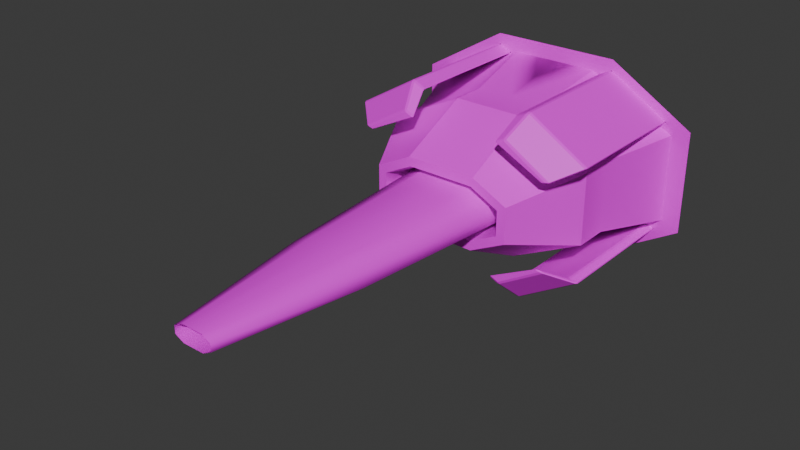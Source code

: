 # Source: BaseEngine.blend  (saved by Blender 4.5.90; exported with 4.5.12 LTS)
import bpy
from mathutils import Matrix  # noqa: F401  (used for matrix-valued properties, if any)

bpy.ops.wm.read_factory_settings(use_empty=True)
scene = bpy.context.scene
scene.name = 'Scene'

# ---- collections
col_collection = bpy.data.collections.new('Collection'); scene.collection.children.link(col_collection)

# ---- images (referenced by path relative to the original .blend; pixels are not part of the script)
import os
ASSET_DIR = os.environ.get("B2B_ASSET_DIR", "")  # directory of the original .blend (textures are referenced by path, not embedded)
HERE = os.path.dirname(os.path.abspath(__file__))  # packed textures are extracted next to this script under _unpacked/

def load_image(name, relpath, width, height, colorspace="sRGB"):
    """Load a texture the original file referenced (path relative to the .blend, or extracted next to this script)."""
    p = next((c for c in (os.path.join(HERE, relpath), os.path.join(ASSET_DIR, relpath)) if relpath and os.path.exists(c)), "")
    if p:
        img = bpy.data.images.load(p, check_existing=True)
        img.name = name
    else:  # same state as the original file: an image datablock whose file is absent (Cycles renders it pink)
        img = bpy.data.images.new(name, width, height)
        img.source = "FILE"
        img.filepath = "//" + (relpath or name)
    img.colorspace_settings.name = colorspace
    return img
img_test = load_image('Test', 'Test.png', 1024, 1024, 'sRGB')

# ---- materials (node trees are filled in below, after node groups)
mat_effect = bpy.data.materials.new('Effect')
mat_effect.alpha_threshold = 0.0
mat_effect.roughness = 0.5
mat_effect.line_color = (0.0, 0.0, 0.0, 1.0)
mat_material_001 = bpy.data.materials.new('Material.001')
mat_material_001.alpha_threshold = 0.0
mat_material_001.roughness = 0.5
mat_material_001.line_color = (0.0, 0.0, 0.0, 1.0)

# ---- material node trees
mat_effect.use_nodes = True; mat_effect.node_tree.nodes.clear()
_N = mat_effect.node_tree.nodes; _L = mat_effect.node_tree.links
n0 = _N.new('ShaderNodeOutputMaterial'); n0.name = 'Material Output'; n0.location = (200, 100)
n1 = _N.new('ShaderNodeBsdfPrincipled'); n1.name = 'Principled BSDF'; n1.location = (-200, 100)
n1.inputs[3].default_value = 1.45
n2 = _N.new('ShaderNodeTexImage'); n2.name = 'Image Texture'; n2.location = (-490, 80)
n2.image = img_test
_L.new(n1.outputs[0], n0.inputs[0])
_L.new(n2.outputs[0], n1.inputs[0])
n0.is_active_output = True
mat_material_001.use_nodes = True; mat_material_001.node_tree.nodes.clear()
_N = mat_material_001.node_tree.nodes; _L = mat_material_001.node_tree.links
n0 = _N.new('ShaderNodeOutputMaterial'); n0.name = 'Material Output'; n0.location = (200, 100)
n1 = _N.new('ShaderNodeBsdfPrincipled'); n1.name = 'Principled BSDF'; n1.location = (-200, 100)
n1.inputs[3].default_value = 1.45
_L.new(n1.outputs[0], n0.inputs[0])
n0.is_active_output = True

# ---- world
world_world = bpy.data.worlds.new('World'); scene.world = world_world
world_world.use_nodes = True; world_world.node_tree.nodes.clear()
_N = world_world.node_tree.nodes; _L = world_world.node_tree.links
n0 = _N.new('ShaderNodeOutputWorld'); n0.name = 'World Output'; n0.location = (200, 100)
n1 = _N.new('ShaderNodeBackground'); n1.name = 'Background'; n1.location = (-200, 100)
n1.inputs[0].default_value = (0.05088, 0.05088, 0.05088, 1.0)
_L.new(n1.outputs[0], n0.inputs[0])
n0.is_active_output = True
world_world.color = (0.05088, 0.05088, 0.05088)
world_world.sun_shadow_jitter_overblur = 0.0

# ---- meshes
me_cube = bpy.data.meshes.new('Cube')
me_cube.from_pydata([(0.3, 0.09735, 0.1), (0.3, 0.09735, -0.1), (0.1753, -0.2, 0.03474), (0.1753, -0.2, -0.03474), (0.0, 0.0, 0.2), (0.0, 0.0, -0.2), (0.3, 0.0, -0.1), (0.3, 0.0, 0.1), (0.0, 0.09735, -0.2), (0.0, -0.2, 0.07532), (0.0, -0.2, -0.07532), (0.0, 0.09735, 0.2), (0.1, 0.0, 0.2), (0.09417, -0.2, -0.07532), (0.1, 0.0, -0.2), (0.1, 0.09735, 0.2), (0.1, 0.09735, -0.2), (0.09417, -0.2, 0.07532), (0.3684, 0.3, 0.1228), (0.3684, 0.3, -0.1228), (0.1228, 0.3, 0.2456), (0.1228, 0.3, -0.2456), (0.0, 0.3, -0.2456), (0.0, 0.3, 0.2456), (0.2, -0.2, 0.05), (0.2, -0.2, -0.05), (0.1, -0.2, -0.1), (0.1, -0.2, 0.1), (0.0, -0.2, 0.1), (0.0, -0.2, -0.1), (0.0, -0.1727, 0.06881), (0.0, -0.1727, -0.06881), (0.08604, -0.1727, 0.06881), (0.08604, -0.1727, -0.06881), (0.1602, -0.1727, 0.03174), (0.1602, -0.1727, -0.03174), (0.0, 0.03345, 0.06881), (0.0, 0.03345, -0.06881), (0.08604, 0.03345, 0.06881), (0.08604, 0.03345, -0.06881), (0.1602, 0.03345, 0.03174), (0.1602, 0.03345, -0.03174), (-0.3, 0.09735, 0.1), (-0.3, 0.09735, -0.1), (-0.1753, -0.2, 0.03474), (-0.1753, -0.2, -0.03474), (-0.3, 0.0, -0.1), (-0.3, 0.0, 0.1), (-0.1, 0.0, 0.2), (-0.09417, -0.2, -0.07532), (-0.1, 0.0, -0.2), (-0.1, 0.09735, 0.2), (-0.1, 0.09735, -0.2), (-0.09417, -0.2, 0.07532), (-0.3684, 0.3, 0.1228), (-0.3684, 0.3, -0.1228), (-0.1228, 0.3, 0.2456), (-0.1228, 0.3, -0.2456), (-0.2, -0.2, 0.05), (-0.2, -0.2, -0.05), (-0.1, -0.2, -0.1), (-0.1, -0.2, 0.1), (-0.08604, -0.1727, 0.06881), (-0.08604, -0.1727, -0.06881), (-0.1602, -0.1727, 0.03174), (-0.1602, -0.1727, -0.03174), (-0.08604, 0.03345, 0.06881), (-0.08604, 0.03345, -0.06881), (-0.1602, 0.03345, 0.03174), (-0.1602, 0.03345, -0.03174)], [], [(16, 1, 6, 14), (15, 11, 4, 12), (7, 12, 27, 24), (14, 6, 25, 26), (6, 7, 24, 25), (11, 15, 20, 23), (3, 2, 34, 35), (1, 0, 7, 6), (10, 13, 33, 31), (12, 4, 28, 27), (0, 1, 19, 18), (5, 14, 26, 29), (0, 15, 12, 7), (8, 16, 14, 5), (21, 20, 18, 19), (22, 23, 20, 21), (8, 11, 23, 22), (1, 16, 21, 19), (16, 8, 22, 21), (15, 0, 18, 20), (2, 3, 25, 24), (3, 13, 26, 25), (9, 17, 27, 28), (13, 10, 29, 26), (17, 2, 24, 27), (34, 32, 38, 40), (35, 34, 40, 41), (31, 33, 39, 37), (2, 17, 32, 34), (13, 3, 35, 33), (17, 9, 30, 32), (33, 35, 41, 39), (32, 30, 36, 38), (52, 50, 46, 43), (51, 48, 4, 11), (47, 58, 61, 48), (50, 60, 59, 46), (46, 59, 58, 47), (11, 23, 56, 51), (45, 65, 64, 44), (43, 46, 47, 42), (10, 31, 63, 49), (48, 61, 28, 4), (42, 54, 55, 43), (5, 29, 60, 50), (42, 47, 48, 51), (8, 5, 50, 52), (57, 55, 54, 56), (22, 57, 56, 23), (43, 55, 57, 52), (52, 57, 22, 8), (51, 56, 54, 42), (44, 58, 59, 45), (45, 59, 60, 49), (9, 28, 61, 53), (49, 60, 29, 10), (53, 61, 58, 44), (64, 68, 66, 62), (65, 69, 68, 64), (31, 37, 67, 63), (44, 64, 62, 53), (49, 63, 65, 45), (53, 62, 30, 9), (63, 67, 69, 65), (62, 66, 36, 30)])
me_cube.polygons.foreach_set('use_smooth', [True] * 65)
_k = set([(0, 7), (0, 18), (1, 6), (1, 19), (2, 3), (2, 17), (3, 13), (4, 12), (4, 48), (5, 14), (5, 50), (6, 7), (6, 14), (6, 25), (7, 12), (7, 24), (9, 17), (9, 53), (10, 13), (10, 49), (12, 15), (12, 27), (14, 16), (14, 26), (15, 20), (16, 21), (18, 19), (18, 20), (19, 21), (20, 23), (21, 22), (22, 57), (23, 56), (24, 25), (24, 27), (25, 26), (26, 29), (27, 28), (28, 61), (29, 60), (42, 47), (42, 54), (43, 46), (43, 55), (44, 45), (44, 53), (45, 49), (46, 47), (46, 50), (46, 59), (47, 48), (47, 58), (48, 51), (48, 61), (50, 52), (50, 60), (51, 56), (52, 57), (54, 55), (54, 56), (55, 57), (58, 59), (58, 61), (59, 60)])
me_cube.attributes.new('sharp_edge', 'BOOLEAN', 'EDGE').data.foreach_set('value', [ (min(e.vertices), max(e.vertices)) in _k for e in me_cube.edges])
_uv = me_cube.uv_layers.new(name='UVMap')
_uv.uv.foreach_set('vector', [0.2164, 0.3179, 0.2046, 0.4536, 0.1395, 0.4536, 0.1513, 0.3179, 0.498, 0.3179, 0.498, 0.25, 0.563, 0.25, 0.563, 0.3179, 0.5748, 0.4536, 0.563, 0.3179, 0.7085, 0.3179, 0.7143, 0.3857, 0.1513, 0.3179, 0.1395, 0.4536, 1.132e-08, 0.3857, 0.005889, 0.3179, 0.3488, 0.7087, 0.4845, 0.7087, 0.4506, 0.8572, 0.3827, 0.8572, 0.498, 0.25, 0.498, 0.3179, 0.3572, 0.3333, 0.3572, 0.25, 0.8755, 4.683e-09, 0.9226, 1.123e-09, 0.9206, 0.02027, 0.8775, 0.02027, 0.3488, 0.6448, 0.4845, 0.6448, 0.4845, 0.7087, 0.3488, 0.7087, 0.8755, 0.119, 0.8755, 0.1829, 0.8565, 0.1773, 0.8565, 0.119, 0.563, 0.3179, 0.563, 0.25, 0.7085, 0.25, 0.7085, 0.3179, 0.4845, 0.6448, 0.3488, 0.6448, 0.3333, 0.5, 0.5, 0.5, 0.1513, 0.25, 0.1513, 0.3179, 0.005889, 0.3179, 0.005889, 0.25, 0.5097, 0.4536, 0.498, 0.3179, 0.563, 0.3179, 0.5748, 0.4536, 0.2164, 0.25, 0.2164, 0.3179, 0.1513, 0.3179, 0.1513, 0.25, 0.3333, 0.6667, 2.045e-08, 0.6667, 0.08333, 0.5, 0.25, 0.5, 0.3333, 0.75, 1.416e-08, 0.75, 2.045e-08, 0.6667, 0.3333, 0.6667, 0.6667, 0.8024, 0.6667, 0.531, 0.801, 0.5, 0.801, 0.8333, 0.2046, 0.4536, 0.2164, 0.3179, 0.3572, 0.3333, 0.3427, 0.5, 0.2164, 0.3179, 0.2164, 0.25, 0.3572, 0.25, 0.3572, 0.3333, 0.498, 0.3179, 0.5097, 0.4536, 0.3716, 0.5, 0.3572, 0.3333, 0.8453, 0.7547, 0.8924, 0.7547, 0.9028, 0.7714, 0.8349, 0.7714, 0.8924, 0.7547, 0.9199, 0.6996, 0.9367, 0.7036, 0.9028, 0.7714, 0.8177, 0.6357, 0.8177, 0.6996, 0.801, 0.7036, 0.801, 0.6357, 0.9199, 0.6996, 0.9199, 0.6357, 0.9367, 0.6357, 0.9367, 0.7036, 0.8177, 0.6996, 0.8453, 0.7547, 0.8349, 0.7714, 0.801, 0.7036, 0.7377, 0.4656, 0.7333, 0.4153, 0.8711, 0.4153, 0.8755, 0.4656, 0.8775, 0.02027, 0.9206, 0.02027, 0.9206, 0.1569, 0.8775, 0.1569, 0.8565, 0.119, 0.8565, 0.1773, 0.7187, 0.1773, 0.7187, 0.119, 0.7191, 0.4758, 0.7143, 0.4208, 0.7333, 0.4153, 0.7377, 0.4656, 0.8755, 0.1829, 0.8707, 0.2379, 0.8521, 0.2276, 0.8565, 0.1773, 0.7143, 0.4208, 0.7143, 0.3569, 0.7333, 0.3569, 0.7333, 0.4153, 0.8565, 0.1773, 0.8521, 0.2276, 0.7143, 0.2276, 0.7187, 0.1773, 0.7333, 0.4153, 0.7333, 0.3569, 0.8711, 0.3569, 0.8711, 0.4153, 0.2164, 0.1821, 0.1513, 0.1821, 0.1395, 0.04643, 0.2046, 0.04643, 0.498, 0.1821, 0.563, 0.1821, 0.563, 0.25, 0.498, 0.25, 0.5748, 0.04643, 0.7143, 0.1143, 0.7085, 0.1821, 0.563, 0.1821, 0.1513, 0.1821, 0.005889, 0.1821, 3.182e-08, 0.1143, 0.1395, 0.04643, 0.5155, 0.6471, 0.5494, 0.5, 0.6173, 0.5, 0.6512, 0.6471, 0.498, 0.25, 0.3572, 0.25, 0.3572, 0.1667, 0.498, 0.1821, 0.8755, 0.3127, 0.8775, 0.2922, 0.9206, 0.2922, 0.9226, 0.3127, 0.5155, 0.7116, 0.5155, 0.6471, 0.6512, 0.6471, 0.6512, 0.7116, 0.8755, 0.119, 0.8565, 0.119, 0.8565, 0.06058, 0.8755, 0.05506, 0.563, 0.1821, 0.7085, 0.1821, 0.7085, 0.25, 0.563, 0.25, 0.6512, 0.7116, 0.6667, 0.8559, 0.5, 0.8559, 0.5155, 0.7116, 0.1513, 0.25, 0.005889, 0.25, 0.005889, 0.1821, 0.1513, 0.1821, 0.5097, 0.04643, 0.5748, 0.04643, 0.563, 0.1821, 0.498, 0.1821, 0.2164, 0.25, 0.1513, 0.25, 0.1513, 0.1821, 0.2164, 0.1821, 0.3333, 0.8333, 0.25, 1.0, 0.08333, 1.0, 7.864e-09, 0.8333, 0.3333, 0.75, 0.3333, 0.8333, 7.864e-09, 0.8333, 1.416e-08, 0.75, 0.2046, 0.04643, 0.3427, 5.651e-09, 0.3572, 0.1667, 0.2164, 0.1821, 0.2164, 0.1821, 0.3572, 0.1667, 0.3572, 0.25, 0.2164, 0.25, 0.498, 0.1821, 0.3572, 0.1667, 0.3716, 7.835e-09, 0.5097, 0.04643, 0.8453, 0.5167, 0.8349, 0.5, 0.9028, 0.5, 0.8924, 0.5167, 0.8924, 0.5167, 0.9028, 0.5, 0.9367, 0.5679, 0.9199, 0.5718, 0.8177, 0.6357, 0.801, 0.6357, 0.801, 0.5679, 0.8177, 0.5718, 0.9199, 0.5718, 0.9367, 0.5679, 0.9367, 0.6357, 0.9199, 0.6357, 0.8177, 0.5718, 0.801, 0.5679, 0.8349, 0.5, 0.8453, 0.5167, 0.7377, 0.2482, 0.8755, 0.2482, 0.8711, 0.2985, 0.7333, 0.2985, 0.8775, 0.2922, 0.8775, 0.1569, 0.9206, 0.1569, 0.9206, 0.2922, 0.8565, 0.119, 0.7187, 0.119, 0.7187, 0.06058, 0.8565, 0.06058, 0.7191, 0.2379, 0.7377, 0.2482, 0.7333, 0.2985, 0.7143, 0.293, 0.8755, 0.05506, 0.8565, 0.06058, 0.8521, 0.01028, 0.8707, 5.068e-09, 0.7143, 0.293, 0.7333, 0.2985, 0.7333, 0.3569, 0.7143, 0.3569, 0.8565, 0.06058, 0.7187, 0.06058, 0.7143, 0.01028, 0.8521, 0.01028, 0.7333, 0.2985, 0.8711, 0.2985, 0.8711, 0.3569, 0.7333, 0.3569])
me_cube.materials.append(mat_effect)
me_cube.use_mirror_vertex_groups = False
me_cube.update()
me_cube_001 = bpy.data.meshes.new('Cube.001')
me_cube_001.from_pydata([(-1.059e-10, 0.08631, 0.06793), (-1.059e-10, 0.08631, -0.06793), (0.08493, 0.08631, 0.06793), (0.08493, 0.08631, -0.06793), (-0.08493, 0.08631, 0.06793), (-0.08493, 0.08631, -0.06793), (0.1581, 0.08631, 0.03133), (0.1581, 0.08631, -0.03133), (-0.1581, 0.08631, 0.03133), (-0.1581, 0.08631, -0.03133), (0.05457, -1.011, 0.01081), (0.05457, -1.011, -0.01081), (0.02931, -1.011, -0.02344), (0.02931, -1.011, 0.02344), (-5.038e-10, -1.011, 0.02344), (-5.038e-10, -1.011, -0.02344), (-0.05457, -1.011, 0.01081), (-0.05457, -1.011, -0.01081), (-0.02931, -1.011, -0.02344), (-0.02931, -1.011, 0.02344), (0.1082, -0.6104, 0.02144), (0.1082, -0.6104, -0.02144), (-0.05811, -0.6104, 0.04647), (-2.809e-10, -0.6104, 0.04647), (0.05811, -0.6104, 0.04647), (0.05811, -0.6104, -0.04647), (-2.809e-10, -0.6104, -0.04647), (-0.05811, -0.6104, -0.04647), (-0.1082, -0.6104, -0.02144), (-0.1082, -0.6104, 0.02144)], [], [(23, 22, 19, 14), (20, 24, 13, 10), (21, 20, 10, 11), (25, 21, 11, 12), (27, 26, 15, 18), (29, 28, 17, 16), (24, 23, 14, 13), (22, 29, 16, 19), (28, 27, 18, 17), (26, 25, 12, 15), (1, 3, 25, 26), (9, 5, 27, 28), (4, 8, 29, 22), (2, 0, 23, 24), (8, 9, 28, 29), (5, 1, 26, 27), (3, 7, 21, 25), (7, 6, 20, 21), (6, 2, 24, 20), (0, 4, 22, 23)])
me_cube_001.polygons.foreach_set('use_smooth', [True] * 20)
_uv = me_cube_001.uv_layers.new(name='UVMap')
_uv.uv.foreach_set('vector', [0.5, 0.3633, 0.3574, 0.3633, 0.3574, 0.0003262, 0.5, 0.0003262, 0.7189, 0.3633, 0.6426, 0.3633, 0.6426, 0.0003262, 0.7189, 0.0003262, 0.7811, 0.3633, 0.7189, 0.3633, 0.7189, 0.0003262, 0.7811, 0.0003262, 0.8574, 0.3633, 0.7811, 0.3633, 0.7811, 0.0003262, 0.8574, 0.0003262, 0.1426, 0.3633, 0.0, 0.3633, 0.0, 0.0003262, 0.1426, 0.0003262, 0.2811, 0.3633, 0.2189, 0.3633, 0.2189, 0.0003262, 0.2811, 0.0003262, 0.6426, 0.3633, 0.5, 0.3633, 0.5, 0.0003262, 0.6426, 0.0003262, 0.3574, 0.3633, 0.2811, 0.3633, 0.2811, 0.0003262, 0.3574, 0.0003262, 0.2189, 0.3633, 0.1426, 0.3633, 0.1426, 0.0003262, 0.2189, 0.0003262, 1.0, 0.3633, 0.8574, 0.3633, 0.8574, 0.0003262, 1.0, 0.0003262, 1.0, 0.9949, 0.8574, 0.9949, 0.8574, 0.3633, 1.0, 0.3633, 0.2189, 0.9949, 0.1426, 0.9949, 0.1426, 0.3633, 0.2189, 0.3633, 0.3574, 0.9949, 0.2811, 0.9949, 0.2811, 0.3633, 0.3574, 0.3633, 0.6426, 0.9949, 0.5, 0.9949, 0.5, 0.3633, 0.6426, 0.3633, 0.2811, 0.9949, 0.2189, 0.9949, 0.2189, 0.3633, 0.2811, 0.3633, 0.1426, 0.9949, 0.0, 0.9949, 0.0, 0.3633, 0.1426, 0.3633, 0.8574, 0.9949, 0.7811, 0.9949, 0.7811, 0.3633, 0.8574, 0.3633, 0.7811, 0.9949, 0.7189, 0.9949, 0.7189, 0.3633, 0.7811, 0.3633, 0.7189, 0.9949, 0.6426, 0.9949, 0.6426, 0.3633, 0.7189, 0.3633, 0.5, 0.9949, 0.3574, 0.9949, 0.3574, 0.3633, 0.5, 0.3633])
me_cube_001.materials.append(mat_effect)
me_cube_001.use_mirror_vertex_groups = False
me_cube_001.update()
me_cube_002 = bpy.data.meshes.new('Cube.002')
me_cube_002.from_pydata([(0.0, 0.03345, 0.06881), (0.0, 0.03345, -0.06881), (0.08604, 0.03345, 0.06881), (0.08604, 0.03345, -0.06881), (-0.08604, 0.03345, 0.06881), (-0.08604, 0.03345, -0.06881), (0.1602, 0.03345, 0.03174), (0.1602, 0.03345, -0.03174), (-0.1602, 0.03345, 0.03174), (-0.1602, 0.03345, -0.03174)], [], [(7, 6, 2, 3), (3, 2, 0, 1), (9, 5, 4, 8), (5, 1, 0, 4)])
_uv = me_cube_002.uv_layers.new(name='UVMap')
_uv.uv.foreach_set('vector', [0.426, 0.7654, 0.574, 0.7654, 0.5923, 0.8161, 0.4059, 0.8161, 0.4059, 0.8161, 0.5923, 0.8161, 0.5941, 0.875, 0.4059, 0.875, 0.426, 0.7654, 0.4059, 0.8161, 0.5923, 0.8161, 0.574, 0.7654, 0.4059, 0.8161, 0.4059, 0.875, 0.5941, 0.875, 0.5923, 0.8161])
me_cube_002.materials.append(mat_material_001)
me_cube_002.use_mirror_vertex_groups = False
me_cube_002.update()
me_cube_003 = bpy.data.meshes.new('Cube.003')
me_cube_003.from_pydata([(0.3272, 0.3, 0.1492), (0.3196, 0.3, 0.1501), (0.3196, 0.3, -0.1501), (0.3272, 0.3, -0.1492), (0.1443, 0.3, 0.2377), (0.1444, 0.3, 0.2413), (0.1444, 0.3, -0.2413), (0.1443, 0.3, -0.2377), (0.175, 0.3, 0.2559), (0.182, 0.3, 0.2556), (0.1809, -0.0898, 0.253), (0.182, -0.08293, 0.2556), (0.175, -0.08293, 0.2559), (0.1729, -0.09031, 0.2525), (0.3467, 0.3, 0.1568), (0.3463, 0.3, 0.1538), (0.3463, 0.3, -0.1538), (0.3467, 0.3, -0.1568), (0.182, 0.3, -0.2556), (0.175, 0.3, -0.2559), (0.3435, -0.0898, 0.1554), (0.3405, -0.09081, 0.1512), (0.3463, -0.08293, 0.1538), (0.3467, -0.08293, 0.1568), (0.3435, -0.0898, -0.1554), (0.3467, -0.08293, -0.1568), (0.3463, -0.08293, -0.1538), (0.3405, -0.09081, -0.1512), (0.1809, -0.0898, -0.253), (0.1729, -0.09031, -0.2525), (0.175, -0.08293, -0.2559), (0.182, -0.08293, -0.2556), (0.1436, -0.08996, 0.2351), (0.1439, -0.09031, 0.2386), (0.1444, -0.08293, 0.2413), (0.1443, -0.08293, 0.2377), (0.3165, -0.08996, 0.1486), (0.3196, -0.08293, 0.1501), (0.3272, -0.08293, 0.1492), (0.3252, -0.09081, 0.1475), (0.3165, -0.08996, -0.1486), (0.3252, -0.09081, -0.1475), (0.3272, -0.08293, -0.1492), (0.3196, -0.08293, -0.1501), (0.1436, -0.08996, -0.2351), (0.1443, -0.08293, -0.2377), (0.1444, -0.08293, -0.2413), (0.1439, -0.09031, -0.2386), (0.1576, -0.1478, 0.1991), (0.1501, -0.1473, 0.1996), (0.1528, -0.1506, 0.194), (0.2844, -0.1478, 0.1231), (0.2747, -0.1506, 0.1209), (0.2834, -0.1468, 0.12), (0.2844, -0.1478, -0.1231), (0.2834, -0.1468, -0.12), (0.2747, -0.1506, -0.1209), (0.1576, -0.1478, -0.1991), (0.1528, -0.1506, -0.194), (0.1501, -0.1473, -0.1996), (0.1283, -0.1476, 0.1854), (0.133, -0.1506, 0.1845), (0.1288, -0.1473, 0.1894), (0.2633, -0.1476, 0.1178), (0.2735, -0.1468, 0.1176), (0.265, -0.1506, 0.1185), (0.2633, -0.1476, -0.1178), (0.265, -0.1506, -0.1185), (0.2735, -0.1468, -0.1176), (0.1283, -0.1476, -0.1854), (0.1288, -0.1473, -0.1894), (0.133, -0.1506, -0.1845), (-0.3272, 0.3, 0.1492), (-0.3196, 0.3, 0.1501), (-0.3196, 0.3, -0.1501), (-0.3272, 0.3, -0.1492), (-0.1443, 0.3, 0.2377), (-0.1444, 0.3, 0.2413), (-0.1444, 0.3, -0.2413), (-0.1443, 0.3, -0.2377), (-0.175, 0.3, 0.2559), (-0.182, 0.3, 0.2556), (-0.1809, -0.0898, 0.253), (-0.182, -0.08293, 0.2556), (-0.175, -0.08293, 0.2559), (-0.1729, -0.09031, 0.2525), (-0.3467, 0.3, 0.1568), (-0.3463, 0.3, 0.1538), (-0.3463, 0.3, -0.1538), (-0.3467, 0.3, -0.1568), (-0.182, 0.3, -0.2556), (-0.175, 0.3, -0.2559), (-0.3435, -0.0898, 0.1554), (-0.3405, -0.09081, 0.1512), (-0.3463, -0.08293, 0.1538), (-0.3467, -0.08293, 0.1568), (-0.3435, -0.0898, -0.1554), (-0.3467, -0.08293, -0.1568), (-0.3463, -0.08293, -0.1538), (-0.3405, -0.09081, -0.1512), (-0.1809, -0.0898, -0.253), (-0.1729, -0.09031, -0.2525), (-0.175, -0.08293, -0.2559), (-0.182, -0.08293, -0.2556), (-0.1436, -0.08996, 0.2351), (-0.1439, -0.09031, 0.2386), (-0.1444, -0.08293, 0.2413), (-0.1443, -0.08293, 0.2377), (-0.3165, -0.08996, 0.1486), (-0.3196, -0.08293, 0.1501), (-0.3272, -0.08293, 0.1492), (-0.3252, -0.09081, 0.1475), (-0.3165, -0.08996, -0.1486), (-0.3252, -0.09081, -0.1475), (-0.3272, -0.08293, -0.1492), (-0.3196, -0.08293, -0.1501), (-0.1436, -0.08996, -0.2351), (-0.1443, -0.08293, -0.2377), (-0.1444, -0.08293, -0.2413), (-0.1439, -0.09031, -0.2386), (-0.1576, -0.1478, 0.1991), (-0.1501, -0.1473, 0.1996), (-0.1528, -0.1506, 0.194), (-0.2844, -0.1478, 0.1231), (-0.2747, -0.1506, 0.1209), (-0.2834, -0.1468, 0.12), (-0.2844, -0.1478, -0.1231), (-0.2834, -0.1468, -0.12), (-0.2747, -0.1506, -0.1209), (-0.1576, -0.1478, -0.1991), (-0.1528, -0.1506, -0.194), (-0.1501, -0.1473, -0.1996), (-0.1283, -0.1476, 0.1854), (-0.133, -0.1506, 0.1845), (-0.1288, -0.1473, 0.1894), (-0.2633, -0.1476, 0.1178), (-0.2735, -0.1468, 0.1176), (-0.265, -0.1506, 0.1185), (-0.2633, -0.1476, -0.1178), (-0.265, -0.1506, -0.1185), (-0.2735, -0.1468, -0.1176), (-0.1283, -0.1476, -0.1854), (-0.1288, -0.1473, -0.1894), (-0.133, -0.1506, -0.1845)], [], [(10, 11, 12, 13), (20, 21, 22, 23), (24, 25, 26, 27), (28, 29, 30, 31), (32, 33, 34, 35), (36, 37, 38, 39), (40, 41, 42, 43), (44, 45, 46, 47), (48, 49, 50), (51, 52, 53), (54, 55, 56), (57, 58, 59), (60, 61, 62), (63, 64, 65), (66, 67, 68), (69, 70, 71), (10, 20, 23, 11), (24, 28, 31, 25), (35, 37, 36, 32), (43, 45, 44, 40), (33, 13, 12, 34), (38, 22, 21, 39), (26, 42, 41, 27), (46, 30, 29, 47), (0, 38, 37, 1), (34, 5, 4, 35), (18, 31, 30, 19), (45, 7, 6, 46), (14, 23, 22, 15), (8, 12, 11, 9), (42, 3, 2, 43), (25, 17, 16, 26), (50, 52, 51, 48), (56, 58, 57, 54), (60, 63, 65, 61), (66, 69, 71, 67), (61, 50, 49, 62), (64, 53, 52, 65), (55, 68, 67, 56), (70, 59, 58, 71), (40, 66, 68, 41), (54, 24, 27, 55), (32, 60, 62, 33), (48, 10, 13, 49), (39, 64, 63, 36), (53, 21, 20, 51), (28, 57, 59, 29), (69, 44, 47, 70), (4, 1, 37, 35), (0, 15, 22, 38), (2, 7, 45, 43), (16, 3, 42, 26), (8, 5, 34, 12), (6, 19, 30, 46), (14, 9, 11, 23), (20, 10, 48, 51), (13, 33, 62, 49), (18, 17, 25, 31), (39, 21, 53, 64), (28, 24, 54, 57), (27, 41, 68, 55), (47, 29, 59, 70), (32, 36, 63, 60), (40, 44, 69, 66), (61, 65, 52, 50), (67, 71, 58, 56), (82, 85, 84, 83), (92, 95, 94, 93), (96, 99, 98, 97), (100, 103, 102, 101), (104, 107, 106, 105), (108, 111, 110, 109), (112, 115, 114, 113), (116, 119, 118, 117), (120, 122, 121), (123, 125, 124), (126, 128, 127), (129, 131, 130), (132, 134, 133), (135, 137, 136), (138, 140, 139), (141, 143, 142), (82, 83, 95, 92), (96, 97, 103, 100), (107, 104, 108, 109), (115, 112, 116, 117), (105, 106, 84, 85), (110, 111, 93, 94), (98, 99, 113, 114), (118, 119, 101, 102), (72, 73, 109, 110), (106, 107, 76, 77), (90, 91, 102, 103), (117, 118, 78, 79), (86, 87, 94, 95), (80, 81, 83, 84), (114, 115, 74, 75), (97, 98, 88, 89), (122, 120, 123, 124), (128, 126, 129, 130), (132, 133, 137, 135), (138, 139, 143, 141), (133, 134, 121, 122), (136, 137, 124, 125), (127, 128, 139, 140), (142, 143, 130, 131), (112, 113, 140, 138), (126, 127, 99, 96), (104, 105, 134, 132), (120, 121, 85, 82), (111, 108, 135, 136), (125, 123, 92, 93), (100, 101, 131, 129), (141, 142, 119, 116), (76, 107, 109, 73), (72, 110, 94, 87), (74, 115, 117, 79), (88, 98, 114, 75), (80, 84, 106, 77), (78, 118, 102, 91), (86, 95, 83, 81), (92, 123, 120, 82), (85, 121, 134, 105), (90, 103, 97, 89), (111, 136, 125, 93), (100, 129, 126, 96), (99, 127, 140, 113), (119, 142, 131, 101), (104, 132, 135, 108), (112, 138, 141, 116), (133, 122, 124, 137), (139, 128, 130, 143)])
_k = set([(0, 1), (0, 15), (0, 38), (1, 4), (1, 37), (2, 3), (2, 7), (2, 43), (3, 16), (3, 42), (4, 5), (4, 35), (5, 8), (5, 34), (6, 7), (6, 19), (6, 46), (7, 45), (8, 9), (8, 12), (9, 11), (9, 14), (10, 11), (10, 13), (10, 20), (10, 48), (11, 12), (11, 23), (12, 13), (12, 34), (13, 33), (13, 49), (14, 15), (14, 23), (15, 22), (16, 17), (16, 26), (17, 18), (17, 25), (18, 19), (18, 31), (19, 30), (20, 21), (20, 23), (20, 51), (21, 22), (21, 39), (21, 53), (22, 23), (22, 38), (24, 25), (24, 27), (24, 28), (24, 54), (25, 26), (25, 31), (26, 27), (26, 42), (27, 41), (27, 55), (28, 29), (28, 31), (28, 57), (29, 30), (29, 47), (29, 59), (30, 31), (30, 46), (32, 33), (32, 35), (32, 36), (32, 60), (33, 34), (33, 62), (34, 35), (35, 37), (36, 37), (36, 39), (36, 63), (37, 38), (38, 39), (39, 64), (40, 41), (40, 43), (40, 44), (40, 66), (41, 42), (41, 68), (42, 43), (43, 45), (44, 45), (44, 47), (44, 69), (45, 46), (46, 47), (47, 70), (48, 49), (48, 50), (48, 51), (49, 50), (49, 62), (50, 52), (50, 61), (51, 52), (51, 53), (52, 53), (52, 65), (53, 64), (54, 55), (54, 56), (54, 57), (55, 56), (55, 68), (56, 58), (56, 67), (57, 58), (57, 59), (58, 59), (58, 71), (59, 70), (60, 61), (60, 62), (60, 63), (61, 62), (61, 65), (63, 64), (63, 65), (64, 65), (66, 67), (66, 68), (66, 69), (67, 68), (67, 71), (69, 70), (69, 71), (70, 71), (72, 73), (72, 87), (72, 110), (73, 76), (73, 109), (74, 75), (74, 79), (74, 115), (75, 88), (75, 114), (76, 77), (76, 107), (77, 80), (77, 106), (78, 79), (78, 91), (78, 118), (79, 117), (80, 81), (80, 84), (81, 83), (81, 86), (82, 83), (82, 85), (82, 92), (82, 120), (83, 84), (83, 95), (84, 85), (84, 106), (85, 105), (85, 121), (86, 87), (86, 95), (87, 94), (88, 89), (88, 98), (89, 90), (89, 97), (90, 91), (90, 103), (91, 102), (92, 93), (92, 95), (92, 123), (93, 94), (93, 111), (93, 125), (94, 95), (94, 110), (96, 97), (96, 99), (96, 100), (96, 126), (97, 98), (97, 103), (98, 99), (98, 114), (99, 113), (99, 127), (100, 101), (100, 103), (100, 129), (101, 102), (101, 119), (101, 131), (102, 103), (102, 118), (104, 105), (104, 107), (104, 108), (104, 132), (105, 106), (105, 134), (106, 107), (107, 109), (108, 109), (108, 111), (108, 135), (109, 110), (110, 111), (111, 136), (112, 113), (112, 115), (112, 116), (112, 138), (113, 114), (113, 140), (114, 115), (115, 117), (116, 117), (116, 119), (116, 141), (117, 118), (118, 119), (119, 142), (120, 121), (120, 122), (120, 123), (121, 122), (121, 134), (122, 124), (122, 133), (123, 124), (123, 125), (124, 125), (124, 137), (125, 136), (126, 127), (126, 128), (126, 129), (127, 128), (127, 140), (128, 130), (128, 139), (129, 130), (129, 131), (130, 131), (130, 143), (131, 142), (132, 133), (132, 134), (132, 135), (133, 134), (133, 137), (135, 136), (135, 137), (136, 137), (138, 139), (138, 140), (138, 141), (139, 140), (139, 143), (141, 142), (141, 143), (142, 143)])
me_cube_003.attributes.new('sharp_edge', 'BOOLEAN', 'EDGE').data.foreach_set('value', [ (min(e.vertices), max(e.vertices)) in _k for e in me_cube_003.edges])
_uv = me_cube_003.uv_layers.new(name='UVMap')
_uv.uv.foreach_set('vector', [0.7502, 0.3462, 0.7499, 0.34, 0.756, 0.3401, 0.7569, 0.3468, 0.9727, 0.7448, 0.969, 0.746, 0.9709, 0.7388, 0.9736, 0.7386, 0.9869, 0.05308, 0.9876, 0.05924, 0.9849, 0.05906, 0.9833, 0.05195, 0.7194, 0.4513, 0.7265, 0.4509, 0.7243, 0.4574, 0.7181, 0.4574, 0.7777, 0.7442, 0.7746, 0.7442, 0.773, 0.7374, 0.7761, 0.7377, 0.0255, 0.05395, 0.02295, 0.06019, 0.01623, 0.06019, 0.01777, 0.0532, 0.4181, 0.7461, 0.4109, 0.7467, 0.4088, 0.7398, 0.4151, 0.7398, 0.906, 0.4555, 0.9044, 0.4619, 0.9013, 0.4623, 0.9029, 0.4555, 0.8315, 0.01751, 0.8346, 0.01153, 0.8376, 0.01618, 0.8315, 0.1489, 0.8376, 0.1425, 0.8343, 0.1495, 0.9071, 0.03028, 0.9098, 0.02963, 0.9132, 0.03664, 0.9071, 0.1616, 0.9132, 0.163, 0.9101, 0.1676, 0.8554, 0.001444, 0.8539, 0.005436, 0.8521, -2.699e-08, 0.06844, 0.002849, 0.05946, 0.003595, 0.06708, 0.0001748, 0.4709, 0.7968, 0.4693, 0.7995, 0.4622, 0.796, 0.931, 0.1777, 0.9276, 0.1792, 0.9295, 0.1737, 0.7502, 0.3462, 0.588, 0.3472, 0.5856, 0.341, 0.7499, 0.34, 0.5886, 0.4513, 0.7194, 0.4513, 0.7181, 0.4574, 0.5856, 0.4574, 0.1881, 0.05995, 0.02295, 0.06019, 0.0255, 0.05395, 0.1885, 0.05372, 0.4151, 0.7398, 0.5448, 0.7436, 0.5461, 0.7498, 0.4181, 0.7461, 0.7785, 0.3474, 0.7569, 0.3468, 0.756, 0.3401, 0.7788, 0.3408, 0.01623, 0.06019, -5.717e-09, 0.06016, 0.004736, 0.05317, 0.01777, 0.0532, 0.3914, 0.7397, 0.4088, 0.7398, 0.4109, 0.7467, 0.3969, 0.7467, 0.753, 0.4573, 0.7243, 0.4574, 0.7265, 0.4509, 0.7537, 0.4507, 0.01623, 0.4004, 0.01623, 0.06019, 0.02295, 0.06019, 0.02295, 0.4004, 0.773, 0.7374, 0.813, 0.3995, 0.8161, 0.3999, 0.7761, 0.7377, 0.7192, 0.7977, 0.7181, 0.4574, 0.7243, 0.4574, 0.7254, 0.7976, 0.9044, 0.4619, 0.9434, 0.7999, 0.9403, 0.8003, 0.9013, 0.4623, 0.9461, 0.3995, 0.9736, 0.7386, 0.9709, 0.7388, 0.9434, 0.3997, 0.7571, 6.356e-05, 0.756, 0.3401, 0.7499, 0.34, 0.7509, 1.666e-08, 0.4088, 0.7398, 0.4088, 0.3997, 0.4151, 0.3998, 0.4151, 0.7398, 0.9876, 0.05924, 0.9638, 0.3986, 0.9612, 0.3984, 0.9849, 0.05906, 0.8376, 0.01618, 0.8376, 0.1425, 0.8315, 0.1489, 0.8315, 0.01751, 0.9132, 0.03664, 0.9132, 0.163, 0.9071, 0.1616, 0.9071, 0.03028, 0.1957, 0.00267, 0.06844, 0.002849, 0.06708, 0.0001748, 0.1914, 2.806e-09, 0.4709, 0.7968, 0.5709, 0.7997, 0.567, 0.8023, 0.4693, 0.7995, 0.8539, 0.005436, 0.8376, 0.01618, 0.8346, 0.01153, 0.8521, -2.699e-08, 0.05946, 0.003595, 0.05103, 0.003581, 0.05879, 0.000161, 0.06708, 0.0001748, 0.4531, 0.796, 0.4622, 0.796, 0.4693, 0.7995, 0.4604, 0.7995, 0.9276, 0.1792, 0.9101, 0.1676, 0.9132, 0.163, 0.9295, 0.1737, 0.4181, 0.7461, 0.4709, 0.7968, 0.4622, 0.796, 0.4109, 0.7467, 0.9639, 1.198e-08, 0.9869, 0.05308, 0.9833, 0.05195, 0.9612, 0.0007098, 0.7777, 0.7442, 0.8161, 0.8004, 0.8125, 0.7997, 0.7746, 0.7442, 0.7574, 0.3994, 0.7502, 0.3462, 0.7569, 0.3468, 0.764, 0.399, 0.01777, 0.0532, 0.05946, 0.003595, 0.06844, 0.002849, 0.0255, 0.05395, 0.9434, 0.7978, 0.969, 0.746, 0.9727, 0.7448, 0.9462, 0.7985, 0.7194, 0.4513, 0.7464, 0.3995, 0.753, 0.4, 0.7265, 0.4509, 0.9434, 0.3995, 0.906, 0.4555, 0.9029, 0.4555, 0.9399, 0.4002, 0.1881, 0.4002, 0.02295, 0.4004, 0.02295, 0.06019, 0.1881, 0.05995, 0.01623, 0.4004, 5.635e-09, 0.4004, -5.717e-09, 0.06016, 0.01623, 0.06019, 0.4151, 0.3998, 0.5448, 0.4036, 0.5448, 0.7436, 0.4151, 0.7398, 0.3914, 0.3997, 0.4088, 0.3997, 0.4088, 0.7398, 0.3914, 0.7397, 0.7571, 6.356e-05, 0.7798, 0.000774, 0.7788, 0.3408, 0.756, 0.3401, 0.7542, 0.7975, 0.7254, 0.7976, 0.7243, 0.4574, 0.753, 0.4573, 0.5867, 0.0009887, 0.7509, 1.666e-08, 0.7499, 0.34, 0.5856, 0.341, 0.7798, 0.1792, 0.7798, 0.01066, 0.8315, 0.01751, 0.8315, 0.1489, 0.7569, 0.3468, 0.7785, 0.3474, 0.7798, 0.3995, 0.764, 0.399, 0.7192, 0.7977, 0.5868, 0.7977, 0.5856, 0.4574, 0.7181, 0.4574, 0.01777, 0.0532, 0.004736, 0.05317, 0.05103, 0.003581, 0.05946, 0.003595, 0.8554, 0.1685, 0.8554, -4.58e-08, 0.9071, 0.03028, 0.9071, 0.1616, 0.3969, 0.7467, 0.4109, 0.7467, 0.4622, 0.796, 0.4531, 0.796, 0.7537, 0.4507, 0.7265, 0.4509, 0.753, 0.4, 0.773, 0.3999, 0.1885, 0.05372, 0.0255, 0.05395, 0.06844, 0.002849, 0.1957, 0.00267, 0.4181, 0.7461, 0.5461, 0.7498, 0.5709, 0.7997, 0.4709, 0.7968, 0.8539, 0.005436, 0.8438, 0.1362, 0.8376, 0.1425, 0.8376, 0.01618, 0.9194, 0.043, 0.9295, 0.1737, 0.9132, 0.163, 0.9132, 0.03664, 0.05771, 0.7465, 0.05078, 0.7471, 0.05309, 0.7404, 0.05908, 0.7402, 0.9743, 0.7451, 0.9736, 0.7389, 0.9763, 0.7391, 0.9779, 0.7462, 0.9318, 0.05368, 0.9356, 0.05249, 0.9337, 0.05965, 0.931, 0.05986, 0.2335, 0.05177, 0.2341, 0.05788, 0.2279, 0.05787, 0.2265, 0.05129, 0.8966, 0.7443, 0.8982, 0.7379, 0.9013, 0.7375, 0.8997, 0.7443, 0.3567, 0.4522, 0.3642, 0.4515, 0.3661, 0.4585, 0.3596, 0.4585, 0.5613, 0.3462, 0.5637, 0.34, 0.5703, 0.3401, 0.569, 0.347, 0.8544, 0.4557, 0.8576, 0.4557, 0.8592, 0.4625, 0.856, 0.4622, 0.8793, 0.1967, 0.8732, 0.1953, 0.8762, 0.1907, 0.8793, 0.328, 0.8766, 0.3287, 0.8732, 0.3217, 0.8038, 0.2094, 0.7977, 0.2158, 0.801, 0.2088, 0.8038, 0.3408, 0.8007, 0.3468, 0.7977, 0.3421, 0.8554, 0.1806, 0.8588, 0.1792, 0.8569, 0.1846, 0.306, 0.4011, 0.3076, 0.3984, 0.315, 0.4018, 0.5229, 0.3962, 0.5317, 0.3955, 0.5242, 0.3989, 0.7798, 0.3569, 0.7814, 0.3529, 0.7832, 0.3583, 0.05771, 0.7465, 0.05908, 0.7402, 0.1772, 0.7402, 0.1744, 0.7465, 0.3888, 0.05177, 0.3914, 0.05788, 0.2341, 0.05788, 0.2335, 0.05177, 0.2164, 0.4581, 0.2154, 0.4518, 0.3567, 0.4522, 0.3596, 0.4585, 0.5637, 0.34, 0.5613, 0.3462, 0.3929, 0.3473, 0.3929, 0.3411, 0.02268, 0.7482, 0.02346, 0.7416, 0.05309, 0.7404, 0.05078, 0.7471, 0.3661, 0.4585, 0.3642, 0.4515, 0.3781, 0.4515, 0.3835, 0.4585, 0.5856, 0.3403, 0.5813, 0.3472, 0.569, 0.347, 0.5703, 0.3401, 0.2028, 0.05775, 0.2028, 0.05118, 0.2265, 0.05129, 0.2279, 0.05787, 0.3661, 0.7987, 0.3596, 0.7987, 0.3596, 0.4585, 0.3661, 0.4585, 0.9013, 0.7375, 0.8982, 0.7379, 0.8592, 0.3999, 0.8623, 0.3995, 0.2335, 0.3981, 0.2273, 0.3981, 0.2279, 0.05787, 0.2341, 0.05788, 0.856, 0.4622, 0.8592, 0.4625, 0.8192, 0.8004, 0.8161, 0.8, 0.9974, 0.3995, 1.0, 0.3997, 0.9763, 0.7391, 0.9736, 0.7389, 0.0416, 0.4005, 0.04759, 0.4004, 0.05908, 0.7402, 0.05309, 0.7404, 0.5703, 0.3401, 0.5637, 0.34, 0.5637, 1.075e-08, 0.5703, 3.302e-05, 0.931, 0.05986, 0.9337, 0.05965, 0.9612, 0.3987, 0.9585, 0.399, 0.8732, 0.1953, 0.8793, 0.1967, 0.8793, 0.328, 0.8732, 0.3217, 0.7977, 0.2158, 0.8038, 0.2094, 0.8038, 0.3408, 0.7977, 0.3421, 0.1957, 0.4008, 0.1998, 0.3981, 0.3076, 0.3984, 0.306, 0.4011, 0.5229, 0.3962, 0.5242, 0.3989, 0.3956, 0.3997, 0.3914, 0.397, 0.8569, 0.1846, 0.8588, 0.1792, 0.8762, 0.1907, 0.8732, 0.1953, 0.315, 0.4018, 0.3076, 0.3984, 0.3165, 0.3984, 0.324, 0.4018, 0.5396, 0.3956, 0.532, 0.399, 0.5242, 0.3989, 0.5317, 0.3955, 0.7832, 0.3583, 0.7814, 0.3529, 0.7977, 0.3421, 0.8007, 0.3468, 0.5613, 0.3462, 0.569, 0.347, 0.5317, 0.3955, 0.5229, 0.3962, 0.9584, 3.681e-08, 0.9612, 0.000673, 0.9356, 0.05249, 0.9318, 0.05368, 0.8966, 0.7443, 0.8997, 0.7443, 0.8627, 0.7996, 0.8592, 0.8003, 0.02696, 0.8003, 0.02058, 0.8, 0.05078, 0.7471, 0.05771, 0.7465, 0.3642, 0.4515, 0.3567, 0.4522, 0.306, 0.4011, 0.315, 0.4018, 1.0, 0.7974, 0.9973, 0.7981, 0.9743, 0.7451, 0.9779, 0.7462, 0.2335, 0.05177, 0.2265, 0.05129, 0.2131, 0.0004411, 0.2198, -1.07e-10, 0.8161, 0.3995, 0.8196, 0.4003, 0.8576, 0.4557, 0.8544, 0.4557, 0.2164, 0.7983, 0.2164, 0.4581, 0.3596, 0.4585, 0.3596, 0.7987, 0.3661, 0.7987, 0.3661, 0.4585, 0.3835, 0.4585, 0.3835, 0.7987, 0.5637, 1.075e-08, 0.5637, 0.34, 0.3929, 0.3411, 0.3929, 0.001108, 0.5856, 0.0003052, 0.5856, 0.3403, 0.5703, 0.3401, 0.5703, 3.302e-05, 0.0416, 0.4005, 0.05309, 0.7404, 0.02346, 0.7416, 0.01197, 0.4017, 0.2022, 0.398, 0.2028, 0.05775, 0.2279, 0.05787, 0.2273, 0.3981, 0.1657, 0.4004, 0.1772, 0.7402, 0.05908, 0.7402, 0.04759, 0.4004, 0.931, 0.3583, 0.8793, 0.328, 0.8793, 0.1967, 0.931, 0.1898, 0.05078, 0.7471, 0.02058, 0.8, -1.029e-08, 0.8009, 0.02268, 0.7482, 0.2335, 0.3981, 0.2341, 0.05788, 0.3914, 0.05788, 0.3908, 0.3981, 0.3642, 0.4515, 0.315, 0.4018, 0.324, 0.4018, 0.3781, 0.4515, 0.8554, 0.3477, 0.8038, 0.3408, 0.8038, 0.2094, 0.8554, 0.1792, 0.5813, 0.3472, 0.5396, 0.3956, 0.5317, 0.3955, 0.569, 0.347, 0.2028, 0.05118, 0.1957, 0.0003612, 0.2131, 0.0004411, 0.2265, 0.05129, 0.2154, 0.4518, 0.1957, 0.4008, 0.306, 0.4011, 0.3567, 0.4522, 0.5613, 0.3462, 0.5229, 0.3962, 0.3914, 0.397, 0.3929, 0.3473, 0.8569, 0.1846, 0.8732, 0.1953, 0.8732, 0.3217, 0.867, 0.3153, 0.7914, 0.2222, 0.7977, 0.2158, 0.7977, 0.3421, 0.7814, 0.3529])
me_cube_003.materials.append(mat_effect)
me_cube_003.use_mirror_vertex_groups = False
me_cube_003.update()
me_cube_004 = bpy.data.meshes.new('Cube.004')
me_cube_004.from_pydata([(0.3, 0.3, 0.1), (0.3, 0.3, -0.1), (0.1, 0.3, 0.2), (0.1, 0.3, -0.2), (0.0, 0.3, -0.2), (0.0, 0.3, 0.2), (0.3232, 0.3, 0.1483), (0.3232, 0.3, -0.1483), (0.1407, 0.3, 0.2395), (0.1407, 0.3, -0.2395), (0.0, 0.3, -0.24), (0.0, 0.3, 0.24), (0.42, 0.3, 0.144), (0.42, 0.3, -0.144), (0.18, 0.3, 0.288), (0.18, 0.3, -0.288), (0.0, 0.3, -0.288), (0.0, 0.3, 0.288), (0.08, 0.3, 0.24), (0.32, 0.3, 0.12), (0.32, 0.3, -0.12), (0.08, 0.3, -0.24), (0.1786, 0.3, 0.2577), (0.3502, 0.3, 0.1547), (0.3502, 0.3, -0.1547), (0.1786, 0.3, -0.2577), (-0.3, 0.3, 0.1), (-0.3, 0.3, -0.1), (-0.1, 0.3, 0.2), (-0.1, 0.3, -0.2), (-0.3232, 0.3, 0.1483), (-0.3232, 0.3, -0.1483), (-0.1407, 0.3, 0.2395), (-0.1407, 0.3, -0.2395), (-0.42, 0.3, 0.144), (-0.42, 0.3, -0.144), (-0.18, 0.3, 0.288), (-0.18, 0.3, -0.288), (-0.08, 0.3, 0.24), (-0.32, 0.3, 0.12), (-0.32, 0.3, -0.12), (-0.08, 0.3, -0.24), (-0.1786, 0.3, 0.2577), (-0.3502, 0.3, 0.1547), (-0.3502, 0.3, -0.1547), (-0.1786, 0.3, -0.2577)], [], [(5, 2, 18, 11), (3, 4, 10, 21), (0, 1, 20, 19), (1, 3, 21, 20), (2, 0, 19, 18), (11, 18, 14, 17), (21, 10, 16, 15), (19, 20, 13, 12), (6, 8, 18, 19), (9, 7, 20, 21), (22, 23, 12, 14), (24, 25, 15, 13), (8, 22, 14, 18), (23, 6, 19, 12), (7, 24, 13, 20), (25, 9, 21, 15), (5, 11, 38, 28), (29, 41, 10, 4), (26, 39, 40, 27), (27, 40, 41, 29), (28, 38, 39, 26), (11, 17, 36, 38), (41, 37, 16, 10), (39, 34, 35, 40), (30, 39, 38, 32), (33, 41, 40, 31), (42, 36, 34, 43), (44, 35, 37, 45), (32, 38, 36, 42), (43, 34, 39, 30), (31, 40, 35, 44), (45, 37, 41, 33)])
_uv = me_cube_004.uv_layers.new(name='UVMap')
_uv.uv.foreach_set('vector', [0.625, 0.375, 0.625, 0.4375, 0.625, 0.4375, 0.625, 0.375, 0.375, 0.4375, 0.375, 0.375, 0.375, 0.375, 0.375, 0.4375, 0.625, 0.5, 0.375, 0.5, 0.375, 0.5, 0.625, 0.5, 0.375, 0.5, 0.375, 0.4375, 0.375, 0.4375, 0.375, 0.5, 0.625, 0.4375, 0.625, 0.5, 0.625, 0.5, 0.625, 0.4375, 0.625, 0.375, 0.625, 0.4375, 0.625, 0.4375, 0.625, 0.375, 0.375, 0.4375, 0.375, 0.375, 0.375, 0.375, 0.375, 0.4375, 0.625, 0.5, 0.375, 0.5, 0.375, 0.5, 0.625, 0.5, 0.625, 0.4912, 0.625, 0.4453, 0.625, 0.4375, 0.625, 0.5, 0.375, 0.4453, 0.375, 0.4912, 0.375, 0.5, 0.375, 0.4375, 0.625, 0.4451, 0.625, 0.4913, 0.625, 0.5, 0.625, 0.4375, 0.375, 0.4913, 0.375, 0.4451, 0.375, 0.4375, 0.375, 0.5, 0.625, 0.4453, 0.625, 0.4451, 0.625, 0.4375, 0.625, 0.4375, 0.625, 0.4913, 0.625, 0.4912, 0.625, 0.5, 0.625, 0.5, 0.375, 0.4912, 0.375, 0.4913, 0.375, 0.5, 0.375, 0.5, 0.375, 0.4451, 0.375, 0.4453, 0.375, 0.4375, 0.375, 0.4375, 0.625, 0.375, 0.625, 0.375, 0.625, 0.4375, 0.625, 0.4375, 0.375, 0.4375, 0.375, 0.4375, 0.375, 0.375, 0.375, 0.375, 0.625, 0.5, 0.625, 0.5, 0.375, 0.5, 0.375, 0.5, 0.375, 0.5, 0.375, 0.5, 0.375, 0.4375, 0.375, 0.4375, 0.625, 0.4375, 0.625, 0.4375, 0.625, 0.5, 0.625, 0.5, 0.625, 0.375, 0.625, 0.375, 0.625, 0.4375, 0.625, 0.4375, 0.375, 0.4375, 0.375, 0.4375, 0.375, 0.375, 0.375, 0.375, 0.625, 0.5, 0.625, 0.5, 0.375, 0.5, 0.375, 0.5, 0.625, 0.4912, 0.625, 0.5, 0.625, 0.4375, 0.625, 0.4453, 0.375, 0.4453, 0.375, 0.4375, 0.375, 0.5, 0.375, 0.4912, 0.625, 0.4451, 0.625, 0.4375, 0.625, 0.5, 0.625, 0.4913, 0.375, 0.4913, 0.375, 0.5, 0.375, 0.4375, 0.375, 0.4451, 0.625, 0.4453, 0.625, 0.4375, 0.625, 0.4375, 0.625, 0.4451, 0.625, 0.4913, 0.625, 0.5, 0.625, 0.5, 0.625, 0.4912, 0.375, 0.4912, 0.375, 0.5, 0.375, 0.5, 0.375, 0.4913, 0.375, 0.4451, 0.375, 0.4375, 0.375, 0.4375, 0.375, 0.4453])
me_cube_004.materials.append(mat_effect)
me_cube_004.use_mirror_vertex_groups = False
me_cube_004.update()

# ---- objects
ob_basebooster = bpy.data.objects.new('BaseBooster', me_cube)
ob_effect = bpy.data.objects.new('Effect', me_cube_001)
ob_source = bpy.data.objects.new('Source', me_cube_002)
ob_baseboosterexternal = bpy.data.objects.new('BaseBoosterExternal', me_cube_003)
ob_basebooster_001 = bpy.data.objects.new('BaseBooster.001', me_cube_004)

# ---- transforms, parenting, visibility, modifiers, constraints
ob_basebooster.location = (0.0, 0.0, 0.0)
ob_basebooster.lock_rotations_4d = False
ob_basebooster.empty_display_type = 'ARROWS'
ob_basebooster.lineart.crease_threshold = 0.0
ob_effect.location = (0.0, 0.0, 0.0)
ob_effect.lock_rotations_4d = False
ob_effect.empty_display_type = 'ARROWS'
ob_effect.lineart.crease_threshold = 0.0
ob_source.location = (0.0, 0.0, 0.0)
ob_source.lock_rotations_4d = False
ob_source.empty_display_type = 'ARROWS'
ob_source.lineart.crease_threshold = 0.0
ob_baseboosterexternal.location = (0.0, 0.0, 0.0)
ob_baseboosterexternal.lock_rotations_4d = False
ob_baseboosterexternal.empty_display_type = 'ARROWS'
ob_baseboosterexternal.lineart.crease_threshold = 0.0
ob_basebooster_001.location = (0.0, 0.0, 0.0)
ob_basebooster_001.lock_rotations_4d = False
ob_basebooster_001.empty_display_type = 'ARROWS'
ob_basebooster_001.lineart.crease_threshold = 0.0

# ---- collection membership
col_collection.objects.link(ob_basebooster)
col_collection.objects.link(ob_effect)
col_collection.objects.link(ob_source)
col_collection.objects.link(ob_baseboosterexternal)
col_collection.objects.link(ob_basebooster_001)

# ---- scene / render settings (as saved in the file)
scene.frame_start = 1; scene.frame_end = 250; scene.frame_set(1)
scene.render.engine = 'BLENDER_EEVEE_NEXT'
bpy.context.view_layer.update()

# ---- added for rendering (the .blend has no active camera and no usable light): camera, sun
cam_auto = bpy.data.cameras.new('AutoCamera')
cam_auto.lens = 50.0
cam_auto.sensor_width = 36.0
cam_auto.clip_end = 1000.0
ob_auto_camera = bpy.data.objects.new('AutoCamera', cam_auto)
scene.collection.objects.link(ob_auto_camera)
ob_auto_camera.location = (1.53578, -2.19827, 1.22862)
ob_auto_camera.rotation_euler = (1.09748, -7.21219e-08, 0.694738)
scene.camera = ob_auto_camera
light_auto_sun = bpy.data.lights.new('AutoSun', 'SUN')
light_auto_sun.energy = 3.0
light_auto_sun.angle = 0.0523599
ob_auto_sun = bpy.data.objects.new('AutoSun', light_auto_sun)
scene.collection.objects.link(ob_auto_sun)
ob_auto_sun.rotation_euler = (0.872665, 0.174533, 0.523599)
bpy.context.view_layer.update()
